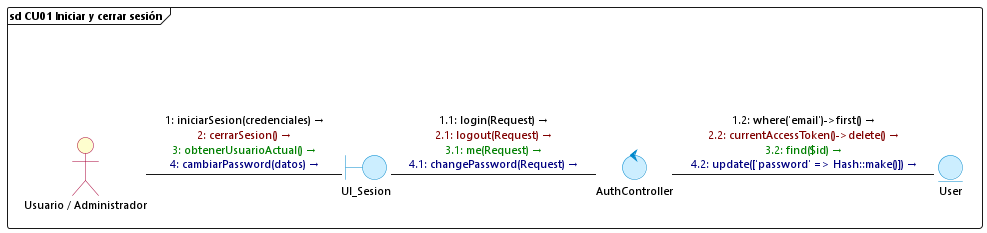

The diagram above was rendered by PlantUML. Its source (embedded in the PNG):
@startuml cu01_iniciar_cerrar_sesion
skinparam backgroundColor white
skinparam defaultFontName "Segoe UI"
skinparam defaultFontSize 11
skinparam interfaceBackgroundColor transparent
skinparam interfaceBorderColor transparent
skinparam actorBackgroundColor #FEFECE
skinparam actorBorderColor #A80036
skinparam boundaryBackgroundColor #CCEEFF
skinparam boundaryBorderColor #0088CC
skinparam controlBackgroundColor #CCEEFF
skinparam controlBorderColor #0088CC
skinparam entityBackgroundColor #CCEEFF
skinparam entityBorderColor #0088CC

frame "sd CU01 Iniciar y cerrar sesión" {
    () " " as spacer
    actor "Usuario / Administrador" as Usuario
    boundary UI_Sesion
    control AuthController
    entity User

    spacer -[hidden]down- Usuario

    Usuario -right- UI_Sesion : <font color=#000000>1: iniciarSesion(credenciales) →</font>\n<font color=#800000>2: cerrarSesion() →</font>\n<font color=#008000>3: obtenerUsuarioActual() →</font>\n<font color=#000080>4: cambiarPassword(datos) →</font>

    UI_Sesion -right- AuthController : <font color=#000000>1.1: login(Request) →</font>\n<font color=#800000>2.1: logout(Request) →</font>\n<font color=#008000>3.1: me(Request) →</font>\n<font color=#000080>4.1: changePassword(Request) →</font>

    AuthController -right- User : <font color=#000000>1.2: where('email')->first() →</font>\n<font color=#800000>2.2: currentAccessToken()->delete() →</font>\n<font color=#008000>3.2: find($id) →</font>\n<font color=#000080>4.2: update(['password' => Hash::make()]) →</font>
}
@enduml